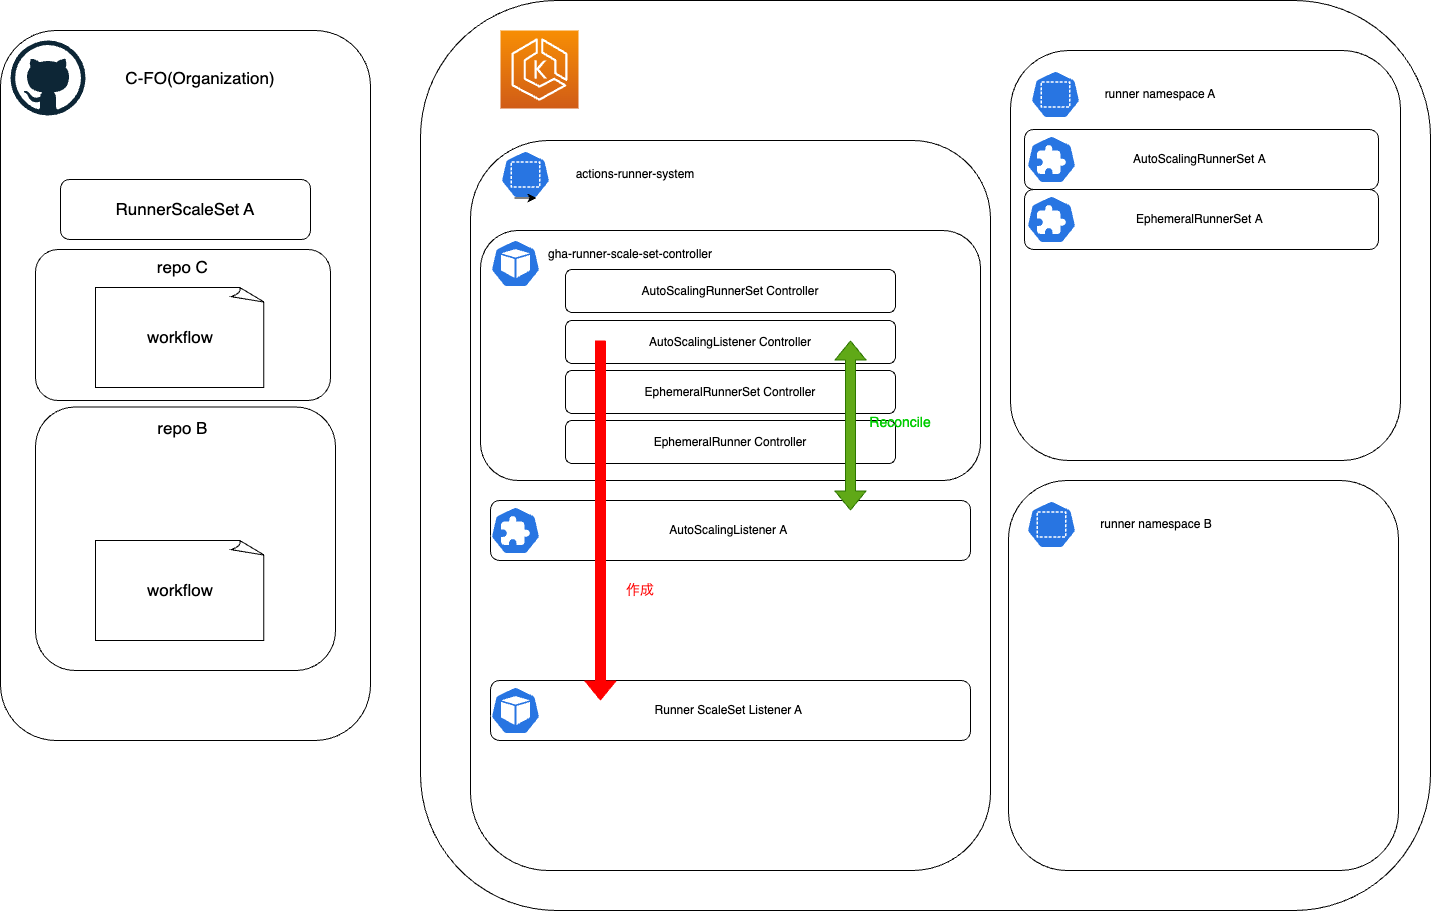

The diagram above was exported from draw.io. Its source (the exported page's mxGraphModel, read from the mxfile embedded in the PNG):
<mxGraphModel dx="1423" dy="1004" grid="1" gridSize="10" guides="1" tooltips="1" connect="1" arrows="1" fold="1" page="1" pageScale="1" pageWidth="827" pageHeight="1169" math="0" shadow="0">
  <root>
    <mxCell id="0" />
    <mxCell id="1" parent="0" />
    <mxCell id="5" value="" style="rounded=1;whiteSpace=wrap;html=1;" parent="1" vertex="1">
      <mxGeometry x="460" y="250" width="1010" height="910" as="geometry" />
    </mxCell>
    <mxCell id="3" value="" style="rounded=1;whiteSpace=wrap;html=1;" parent="1" vertex="1">
      <mxGeometry x="40" y="280" width="370" height="710" as="geometry" />
    </mxCell>
    <mxCell id="2" value="" style="dashed=0;outlineConnect=0;html=1;align=center;labelPosition=center;verticalLabelPosition=bottom;verticalAlign=top;shape=mxgraph.weblogos.github" parent="1" vertex="1">
      <mxGeometry x="50" y="290" width="75" height="75" as="geometry" />
    </mxCell>
    <mxCell id="4" value="" style="sketch=0;points=[[0,0,0],[0.25,0,0],[0.5,0,0],[0.75,0,0],[1,0,0],[0,1,0],[0.25,1,0],[0.5,1,0],[0.75,1,0],[1,1,0],[0,0.25,0],[0,0.5,0],[0,0.75,0],[1,0.25,0],[1,0.5,0],[1,0.75,0]];outlineConnect=0;fontColor=#232F3E;gradientColor=#F78E04;gradientDirection=north;fillColor=#D05C17;strokeColor=#ffffff;dashed=0;verticalLabelPosition=bottom;verticalAlign=top;align=center;html=1;fontSize=12;fontStyle=0;aspect=fixed;shape=mxgraph.aws4.resourceIcon;resIcon=mxgraph.aws4.eks;" parent="1" vertex="1">
      <mxGeometry x="540" y="280" width="78" height="78" as="geometry" />
    </mxCell>
    <mxCell id="8" value="" style="rounded=1;whiteSpace=wrap;html=1;" parent="1" vertex="1">
      <mxGeometry x="510" y="390" width="520" height="730" as="geometry" />
    </mxCell>
    <mxCell id="11" value="" style="rounded=1;whiteSpace=wrap;html=1;" parent="1" vertex="1">
      <mxGeometry x="520" y="480" width="500" height="250" as="geometry" />
    </mxCell>
    <mxCell id="7" value="" style="sketch=0;html=1;dashed=0;whitespace=wrap;fillColor=#2875E2;strokeColor=#ffffff;points=[[0.005,0.63,0],[0.1,0.2,0],[0.9,0.2,0],[0.5,0,0],[0.995,0.63,0],[0.72,0.99,0],[0.5,1,0],[0.28,0.99,0]];verticalLabelPosition=bottom;align=center;verticalAlign=top;shape=mxgraph.kubernetes.icon;prIcon=pod" parent="1" vertex="1">
      <mxGeometry x="530" y="489" width="50" height="48" as="geometry" />
    </mxCell>
    <mxCell id="9" value="" style="sketch=0;html=1;dashed=0;whitespace=wrap;fillColor=#2875E2;strokeColor=#ffffff;points=[[0.005,0.63,0],[0.1,0.2,0],[0.9,0.2,0],[0.5,0,0],[0.995,0.63,0],[0.72,0.99,0],[0.5,1,0],[0.28,0.99,0]];verticalLabelPosition=bottom;align=center;verticalAlign=top;shape=mxgraph.kubernetes.icon;prIcon=ns" parent="1" vertex="1">
      <mxGeometry x="540" y="400" width="50" height="48" as="geometry" />
    </mxCell>
    <mxCell id="10" value="actions-runner-system" style="text;strokeColor=none;align=center;fillColor=none;html=1;verticalAlign=middle;whiteSpace=wrap;rounded=0;" parent="1" vertex="1">
      <mxGeometry x="605" y="409" width="140" height="30" as="geometry" />
    </mxCell>
    <mxCell id="13" value="gha-runner-scale-set-controller" style="text;strokeColor=none;align=center;fillColor=none;html=1;verticalAlign=middle;whiteSpace=wrap;rounded=0;" parent="1" vertex="1">
      <mxGeometry x="580" y="489" width="180" height="30" as="geometry" />
    </mxCell>
    <mxCell id="15" value="AutoScalingRunnerSet Controller" style="rounded=1;whiteSpace=wrap;html=1;" parent="1" vertex="1">
      <mxGeometry x="605" y="519" width="330" height="43" as="geometry" />
    </mxCell>
    <mxCell id="16" value="AutoScalingListener Controller" style="rounded=1;whiteSpace=wrap;html=1;" parent="1" vertex="1">
      <mxGeometry x="605" y="570" width="330" height="43" as="geometry" />
    </mxCell>
    <mxCell id="17" value="EphemeralRunnerSet Controller" style="rounded=1;whiteSpace=wrap;html=1;" parent="1" vertex="1">
      <mxGeometry x="605" y="620" width="330" height="43" as="geometry" />
    </mxCell>
    <mxCell id="18" value="EphemeralRunner Controller" style="rounded=1;whiteSpace=wrap;html=1;" parent="1" vertex="1">
      <mxGeometry x="605" y="670" width="330" height="43" as="geometry" />
    </mxCell>
    <mxCell id="20" value="Runner ScaleSet Listener A&amp;nbsp;" style="rounded=1;whiteSpace=wrap;html=1;" parent="1" vertex="1">
      <mxGeometry x="530" y="930" width="480" height="60" as="geometry" />
    </mxCell>
    <mxCell id="19" value="" style="sketch=0;html=1;dashed=0;whitespace=wrap;fillColor=#2875E2;strokeColor=#ffffff;points=[[0.005,0.63,0],[0.1,0.2,0],[0.9,0.2,0],[0.5,0,0],[0.995,0.63,0],[0.72,0.99,0],[0.5,1,0],[0.28,0.99,0]];verticalLabelPosition=bottom;align=center;verticalAlign=top;shape=mxgraph.kubernetes.icon;prIcon=pod" parent="1" vertex="1">
      <mxGeometry x="530" y="936" width="50" height="48" as="geometry" />
    </mxCell>
    <mxCell id="24" value="&lt;font style=&quot;font-size: 17px;&quot;&gt;C-FO(Organization)&lt;br&gt;&lt;/font&gt;" style="text;strokeColor=none;align=center;fillColor=none;html=1;verticalAlign=middle;whiteSpace=wrap;rounded=0;" parent="1" vertex="1">
      <mxGeometry x="140" y="312.5" width="200" height="30" as="geometry" />
    </mxCell>
    <mxCell id="26" value="" style="rounded=1;whiteSpace=wrap;html=1;" parent="1" vertex="1">
      <mxGeometry x="1050" y="300" width="390" height="410" as="geometry" />
    </mxCell>
    <mxCell id="27" value="" style="sketch=0;html=1;dashed=0;whitespace=wrap;fillColor=#2875E2;strokeColor=#ffffff;points=[[0.005,0.63,0],[0.1,0.2,0],[0.9,0.2,0],[0.5,0,0],[0.995,0.63,0],[0.72,0.99,0],[0.5,1,0],[0.28,0.99,0]];verticalLabelPosition=bottom;align=center;verticalAlign=top;shape=mxgraph.kubernetes.icon;prIcon=ns" parent="1" vertex="1">
      <mxGeometry x="1070" y="320" width="50" height="48" as="geometry" />
    </mxCell>
    <mxCell id="28" style="edgeStyle=none;html=1;exitX=0.28;exitY=0.99;exitDx=0;exitDy=0;exitPerimeter=0;entryX=0.72;entryY=0.99;entryDx=0;entryDy=0;entryPerimeter=0;fontSize=17;" parent="1" source="9" target="9" edge="1">
      <mxGeometry relative="1" as="geometry" />
    </mxCell>
    <mxCell id="29" value="runner namespace A" style="text;strokeColor=none;align=center;fillColor=none;html=1;verticalAlign=middle;whiteSpace=wrap;rounded=0;" parent="1" vertex="1">
      <mxGeometry x="1130" y="329" width="140" height="30" as="geometry" />
    </mxCell>
    <mxCell id="30" value="" style="rounded=1;whiteSpace=wrap;html=1;" parent="1" vertex="1">
      <mxGeometry x="1048" y="730" width="390" height="390" as="geometry" />
    </mxCell>
    <mxCell id="31" value="" style="sketch=0;html=1;dashed=0;whitespace=wrap;fillColor=#2875E2;strokeColor=#ffffff;points=[[0.005,0.63,0],[0.1,0.2,0],[0.9,0.2,0],[0.5,0,0],[0.995,0.63,0],[0.72,0.99,0],[0.5,1,0],[0.28,0.99,0]];verticalLabelPosition=bottom;align=center;verticalAlign=top;shape=mxgraph.kubernetes.icon;prIcon=ns" parent="1" vertex="1">
      <mxGeometry x="1066" y="750" width="50" height="48" as="geometry" />
    </mxCell>
    <mxCell id="32" value="runner namespace B" style="text;strokeColor=none;align=center;fillColor=none;html=1;verticalAlign=middle;whiteSpace=wrap;rounded=0;" parent="1" vertex="1">
      <mxGeometry x="1126" y="759" width="140" height="30" as="geometry" />
    </mxCell>
    <mxCell id="33" value="" style="rounded=1;whiteSpace=wrap;html=1;fontSize=17;" parent="1" vertex="1">
      <mxGeometry x="75" y="656.5" width="300" height="263.5" as="geometry" />
    </mxCell>
    <mxCell id="34" value="&amp;nbsp;repo B" style="text;strokeColor=none;align=center;fillColor=none;html=1;verticalAlign=middle;whiteSpace=wrap;rounded=0;fontSize=17;" parent="1" vertex="1">
      <mxGeometry x="190" y="663" width="60" height="30" as="geometry" />
    </mxCell>
    <mxCell id="37" value="RunnerScaleSet A" style="rounded=1;whiteSpace=wrap;html=1;fontSize=17;" parent="1" vertex="1">
      <mxGeometry x="100" y="429" width="250" height="60" as="geometry" />
    </mxCell>
    <mxCell id="41" value="AutoScalingListener&amp;nbsp;A&amp;nbsp;" style="rounded=1;whiteSpace=wrap;html=1;" parent="1" vertex="1">
      <mxGeometry x="530" y="750" width="480" height="60" as="geometry" />
    </mxCell>
    <mxCell id="43" value="workflow" style="whiteSpace=wrap;html=1;shape=mxgraph.basic.document;fontSize=17;" parent="1" vertex="1">
      <mxGeometry x="135" y="790" width="170" height="100" as="geometry" />
    </mxCell>
    <mxCell id="44" value="" style="sketch=0;html=1;dashed=0;whitespace=wrap;fillColor=#2875E2;strokeColor=#ffffff;points=[[0.005,0.63,0],[0.1,0.2,0],[0.9,0.2,0],[0.5,0,0],[0.995,0.63,0],[0.72,0.99,0],[0.5,1,0],[0.28,0.99,0]];verticalLabelPosition=bottom;align=center;verticalAlign=top;shape=mxgraph.kubernetes.icon;prIcon=crd;fontSize=17;" parent="1" vertex="1">
      <mxGeometry x="530" y="756" width="50" height="48" as="geometry" />
    </mxCell>
    <mxCell id="46" value="AutoScalingRunnerSet&amp;nbsp;A&amp;nbsp;" style="rounded=1;whiteSpace=wrap;html=1;" parent="1" vertex="1">
      <mxGeometry x="1064" y="379" width="354" height="60" as="geometry" />
    </mxCell>
    <mxCell id="47" value="EphemeralRunnerSet&amp;nbsp;A&amp;nbsp;" style="rounded=1;whiteSpace=wrap;html=1;" parent="1" vertex="1">
      <mxGeometry x="1064" y="439" width="354" height="60" as="geometry" />
    </mxCell>
    <mxCell id="56" value="" style="sketch=0;html=1;dashed=0;whitespace=wrap;fillColor=#2875E2;strokeColor=#ffffff;points=[[0.005,0.63,0],[0.1,0.2,0],[0.9,0.2,0],[0.5,0,0],[0.995,0.63,0],[0.72,0.99,0],[0.5,1,0],[0.28,0.99,0]];verticalLabelPosition=bottom;align=center;verticalAlign=top;shape=mxgraph.kubernetes.icon;prIcon=crd;fontSize=17;" parent="1" vertex="1">
      <mxGeometry x="1066" y="385" width="50" height="48" as="geometry" />
    </mxCell>
    <mxCell id="57" value="" style="sketch=0;html=1;dashed=0;whitespace=wrap;fillColor=#2875E2;strokeColor=#ffffff;points=[[0.005,0.63,0],[0.1,0.2,0],[0.9,0.2,0],[0.5,0,0],[0.995,0.63,0],[0.72,0.99,0],[0.5,1,0],[0.28,0.99,0]];verticalLabelPosition=bottom;align=center;verticalAlign=top;shape=mxgraph.kubernetes.icon;prIcon=crd;fontSize=17;" parent="1" vertex="1">
      <mxGeometry x="1066" y="445" width="50" height="48" as="geometry" />
    </mxCell>
    <mxCell id="70" value="" style="rounded=1;whiteSpace=wrap;html=1;fontSize=17;" parent="1" vertex="1">
      <mxGeometry x="75" y="499" width="295" height="151" as="geometry" />
    </mxCell>
    <mxCell id="71" value="workflow" style="whiteSpace=wrap;html=1;shape=mxgraph.basic.document;fontSize=17;" parent="1" vertex="1">
      <mxGeometry x="135" y="537" width="170" height="100" as="geometry" />
    </mxCell>
    <mxCell id="72" value="&amp;nbsp;repo C" style="text;strokeColor=none;align=center;fillColor=none;html=1;verticalAlign=middle;whiteSpace=wrap;rounded=0;fontSize=17;" parent="1" vertex="1">
      <mxGeometry x="190" y="502" width="60" height="30" as="geometry" />
    </mxCell>
    <mxCell id="73" value="" style="shape=flexArrow;endArrow=classic;startArrow=classic;html=1;entryX=0.75;entryY=0.167;entryDx=0;entryDy=0;fillColor=#60a917;strokeColor=#2D7600;entryPerimeter=0;" edge="1" parent="1" target="41">
      <mxGeometry width="100" height="100" relative="1" as="geometry">
        <mxPoint x="890" y="590" as="sourcePoint" />
        <mxPoint x="1034" y="429" as="targetPoint" />
      </mxGeometry>
    </mxCell>
    <mxCell id="74" value="&lt;font color=&quot;#00cc00&quot; style=&quot;font-size: 14px;&quot;&gt;Reconcile&lt;/font&gt;" style="text;strokeColor=none;align=center;fillColor=none;html=1;verticalAlign=middle;whiteSpace=wrap;rounded=0;" vertex="1" parent="1">
      <mxGeometry x="910" y="656.5" width="60" height="30" as="geometry" />
    </mxCell>
    <mxCell id="75" value="" style="shape=flexArrow;endArrow=classic;html=1;fontSize=14;fontColor=#00CC00;exitX=0.106;exitY=0.465;exitDx=0;exitDy=0;strokeColor=#FF0000;fillColor=#FF0000;exitPerimeter=0;entryX=0.229;entryY=0.333;entryDx=0;entryDy=0;entryPerimeter=0;" edge="1" parent="1" source="16" target="20">
      <mxGeometry width="50" height="50" relative="1" as="geometry">
        <mxPoint x="905" y="545.5" as="sourcePoint" />
        <mxPoint x="640" y="770" as="targetPoint" />
      </mxGeometry>
    </mxCell>
    <mxCell id="76" value="&lt;span style=&quot;font-size: 14px;&quot;&gt;&lt;font color=&quot;#ff0000&quot;&gt;作成&lt;/font&gt;&lt;/span&gt;" style="text;strokeColor=none;align=center;fillColor=none;html=1;verticalAlign=middle;whiteSpace=wrap;rounded=0;" vertex="1" parent="1">
      <mxGeometry x="650" y="825" width="60" height="30" as="geometry" />
    </mxCell>
  </root>
</mxGraphModel>